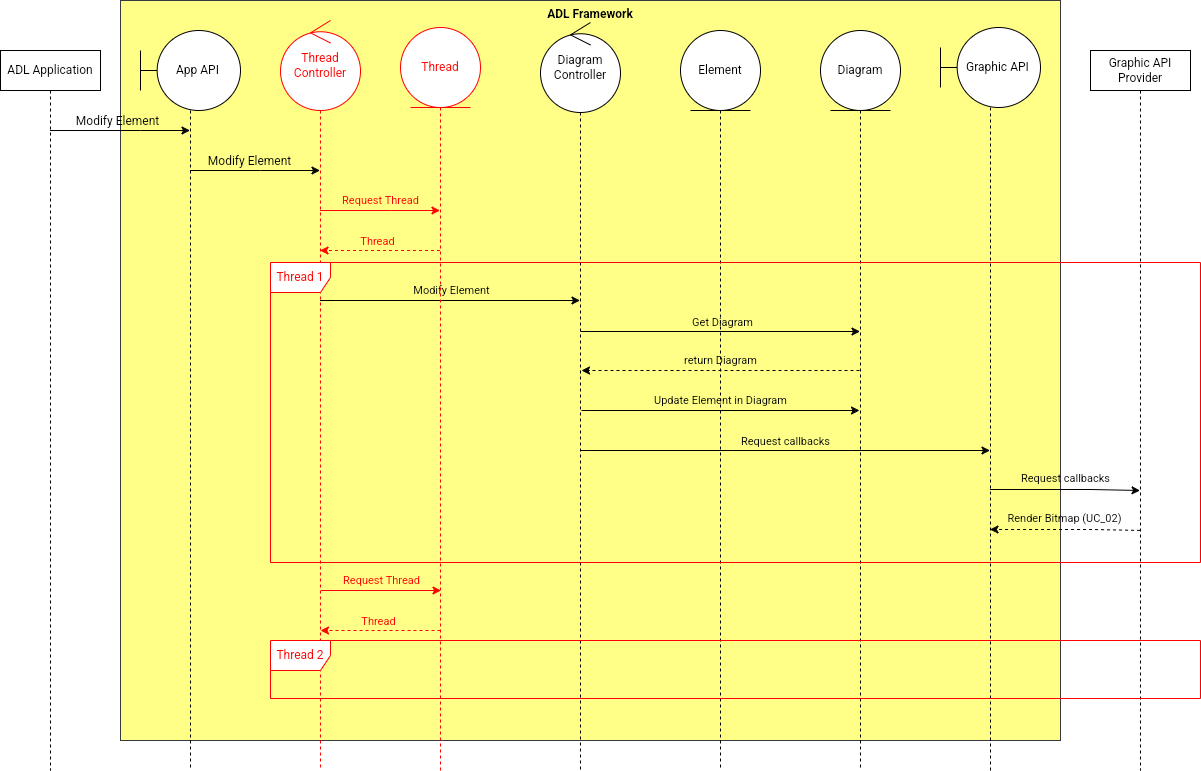

The diagram above was exported from draw.io. Its source (the exported page's mxGraphModel, read from the mxfile embedded in the PNG):
<mxGraphModel dx="1394" dy="1847" grid="1" gridSize="10" guides="1" tooltips="1" connect="1" arrows="1" fold="1" page="1" pageScale="1" pageWidth="850" pageHeight="1100" math="0" shadow="0">
  <root>
    <mxCell id="0" />
    <mxCell id="1" parent="0" />
    <mxCell id="G-GRrxJtMZ8-qGgRV_3n-23" value="ADL Framework" style="rounded=0;whiteSpace=wrap;html=1;strokeColor=#36393d;align=center;verticalAlign=top;fontFamily=Helvetica;fontSize=12;fillColor=#ffff88;fontStyle=1" parent="1" vertex="1">
      <mxGeometry x="190" y="-10" width="940" height="740" as="geometry" />
    </mxCell>
    <mxCell id="sQM8UWbegV8d2F65R5zS-1" value="Element" style="shape=umlLifeline;perimeter=lifelinePerimeter;whiteSpace=wrap;html=1;container=1;dropTarget=0;collapsible=0;recursiveResize=0;outlineConnect=0;portConstraint=eastwest;newEdgeStyle={&quot;curved&quot;:0,&quot;rounded&quot;:0};participant=umlEntity;strokeColor=default;align=center;verticalAlign=middle;fontFamily=Helvetica;fontSize=12;fontColor=default;fillColor=default;size=80;" parent="1" vertex="1">
      <mxGeometry x="750" y="20" width="80" height="740" as="geometry" />
    </mxCell>
    <mxCell id="G-GRrxJtMZ8-qGgRV_3n-5" style="rounded=0;orthogonalLoop=1;jettySize=auto;html=1;fontFamily=Helvetica;fontSize=12;fontColor=default;" parent="1" source="G-GRrxJtMZ8-qGgRV_3n-1" target="G-GRrxJtMZ8-qGgRV_3n-2" edge="1">
      <mxGeometry relative="1" as="geometry">
        <Array as="points">
          <mxPoint x="210" y="120" />
        </Array>
      </mxGeometry>
    </mxCell>
    <mxCell id="G-GRrxJtMZ8-qGgRV_3n-11" value="Modify Element" style="edgeLabel;html=1;align=center;verticalAlign=middle;resizable=0;points=[];fontSize=12;fontFamily=Helvetica;fontColor=default;labelBackgroundColor=none;" parent="G-GRrxJtMZ8-qGgRV_3n-5" vertex="1" connectable="0">
      <mxGeometry x="-0.0413" y="2" relative="1" as="geometry">
        <mxPoint y="-8" as="offset" />
      </mxGeometry>
    </mxCell>
    <mxCell id="G-GRrxJtMZ8-qGgRV_3n-1" value="ADL Application" style="shape=umlLifeline;perimeter=lifelinePerimeter;whiteSpace=wrap;html=1;container=1;dropTarget=0;collapsible=0;recursiveResize=0;outlineConnect=0;portConstraint=eastwest;newEdgeStyle={&quot;curved&quot;:0,&quot;rounded&quot;:0};" parent="1" vertex="1">
      <mxGeometry x="70" y="40" width="100" height="720" as="geometry" />
    </mxCell>
    <mxCell id="G-GRrxJtMZ8-qGgRV_3n-9" style="rounded=0;orthogonalLoop=1;jettySize=auto;html=1;fontFamily=Helvetica;fontSize=12;fontColor=default;" parent="1" source="G-GRrxJtMZ8-qGgRV_3n-2" target="qOsw-vHpDv8NEo_7vgHy-1" edge="1">
      <mxGeometry relative="1" as="geometry">
        <Array as="points">
          <mxPoint x="330" y="160" />
        </Array>
      </mxGeometry>
    </mxCell>
    <mxCell id="G-GRrxJtMZ8-qGgRV_3n-12" value="Modify Element" style="edgeLabel;html=1;align=center;verticalAlign=middle;resizable=0;points=[];fontSize=12;fontFamily=Helvetica;fontColor=default;labelBackgroundColor=none;" parent="G-GRrxJtMZ8-qGgRV_3n-9" vertex="1" connectable="0">
      <mxGeometry x="-0.089" y="-1" relative="1" as="geometry">
        <mxPoint y="-11" as="offset" />
      </mxGeometry>
    </mxCell>
    <mxCell id="sQM8UWbegV8d2F65R5zS-14" style="rounded=0;orthogonalLoop=1;jettySize=auto;html=1;" parent="1" target="G-GRrxJtMZ8-qGgRV_3n-8" edge="1">
      <mxGeometry relative="1" as="geometry">
        <Array as="points">
          <mxPoint x="860.5" y="440" />
        </Array>
        <mxPoint x="650" y="440" as="sourcePoint" />
        <mxPoint x="1029.5" y="440" as="targetPoint" />
      </mxGeometry>
    </mxCell>
    <mxCell id="sQM8UWbegV8d2F65R5zS-15" value="Request callbacks" style="edgeLabel;html=1;align=center;verticalAlign=middle;resizable=0;points=[];labelBackgroundColor=none;" parent="sQM8UWbegV8d2F65R5zS-14" vertex="1" connectable="0">
      <mxGeometry x="-0.0019" relative="1" as="geometry">
        <mxPoint y="-10" as="offset" />
      </mxGeometry>
    </mxCell>
    <mxCell id="G-GRrxJtMZ8-qGgRV_3n-3" value="Diagram Controller" style="shape=umlLifeline;perimeter=lifelinePerimeter;whiteSpace=wrap;html=1;container=1;dropTarget=0;collapsible=0;recursiveResize=0;outlineConnect=0;portConstraint=eastwest;newEdgeStyle={&quot;curved&quot;:0,&quot;rounded&quot;:0};participant=umlControl;strokeColor=default;align=center;verticalAlign=middle;fontFamily=Helvetica;fontSize=12;fontColor=default;fillColor=default;size=90;" parent="1" vertex="1">
      <mxGeometry x="610" y="12" width="80" height="748" as="geometry" />
    </mxCell>
    <mxCell id="G-GRrxJtMZ8-qGgRV_3n-2" value="&amp;nbsp; &amp;nbsp; &amp;nbsp;App API" style="shape=umlLifeline;perimeter=lifelinePerimeter;whiteSpace=wrap;html=1;container=1;dropTarget=0;collapsible=0;recursiveResize=0;outlineConnect=0;portConstraint=eastwest;newEdgeStyle={&quot;curved&quot;:0,&quot;rounded&quot;:0};participant=umlBoundary;size=80;" parent="1" vertex="1">
      <mxGeometry x="210" y="20" width="100" height="740" as="geometry" />
    </mxCell>
    <mxCell id="sQM8UWbegV8d2F65R5zS-4" style="rounded=0;orthogonalLoop=1;jettySize=auto;html=1;" parent="1" edge="1" target="G-GRrxJtMZ8-qGgRV_3n-4">
      <mxGeometry relative="1" as="geometry">
        <mxPoint x="650" y="321" as="sourcePoint" />
        <mxPoint x="960" y="321" as="targetPoint" />
        <Array as="points">
          <mxPoint x="832.5" y="321" />
        </Array>
      </mxGeometry>
    </mxCell>
    <mxCell id="sQM8UWbegV8d2F65R5zS-5" value="Get Diagram" style="edgeLabel;html=1;align=center;verticalAlign=middle;resizable=0;points=[];labelBackgroundColor=none;" parent="sQM8UWbegV8d2F65R5zS-4" vertex="1" connectable="0">
      <mxGeometry x="0.6501" y="-2" relative="1" as="geometry">
        <mxPoint x="-90" y="-12" as="offset" />
      </mxGeometry>
    </mxCell>
    <mxCell id="sQM8UWbegV8d2F65R5zS-11" value="Update Element in Diagram" style="rounded=0;orthogonalLoop=1;jettySize=auto;html=1;labelBackgroundColor=none;" parent="1" edge="1">
      <mxGeometry y="10" relative="1" as="geometry">
        <mxPoint x="651" y="400" as="sourcePoint" />
        <mxPoint x="929" y="400" as="targetPoint" />
        <mxPoint as="offset" />
      </mxGeometry>
    </mxCell>
    <mxCell id="G-GRrxJtMZ8-qGgRV_3n-4" value="Diagram" style="shape=umlLifeline;perimeter=lifelinePerimeter;whiteSpace=wrap;html=1;container=1;dropTarget=0;collapsible=0;recursiveResize=0;outlineConnect=0;portConstraint=eastwest;newEdgeStyle={&quot;curved&quot;:0,&quot;rounded&quot;:0};participant=umlEntity;strokeColor=default;align=center;verticalAlign=middle;fontFamily=Helvetica;fontSize=12;fontColor=default;fillColor=default;size=80;" parent="1" vertex="1">
      <mxGeometry x="890" y="20" width="80" height="740" as="geometry" />
    </mxCell>
    <mxCell id="sQM8UWbegV8d2F65R5zS-18" style="rounded=0;orthogonalLoop=1;jettySize=auto;html=1;dashed=1;exitX=0.935;exitY=0.893;exitDx=0;exitDy=0;exitPerimeter=0;" parent="1" source="qOsw-vHpDv8NEo_7vgHy-9" edge="1">
      <mxGeometry relative="1" as="geometry">
        <Array as="points">
          <mxPoint x="1160.5" y="519" />
        </Array>
        <mxPoint x="1238" y="519" as="sourcePoint" />
        <mxPoint x="1059.5" y="519" as="targetPoint" />
      </mxGeometry>
    </mxCell>
    <mxCell id="sQM8UWbegV8d2F65R5zS-19" value="Render Bitmap (UC_02)" style="edgeLabel;html=1;align=center;verticalAlign=middle;resizable=0;points=[];labelBackgroundColor=none;" parent="sQM8UWbegV8d2F65R5zS-18" vertex="1" connectable="0">
      <mxGeometry x="0.1454" y="-2" relative="1" as="geometry">
        <mxPoint x="10" y="-10" as="offset" />
      </mxGeometry>
    </mxCell>
    <mxCell id="G-GRrxJtMZ8-qGgRV_3n-6" value="Graphic API Provider" style="shape=umlLifeline;perimeter=lifelinePerimeter;whiteSpace=wrap;html=1;container=1;dropTarget=0;collapsible=0;recursiveResize=0;outlineConnect=0;portConstraint=eastwest;newEdgeStyle={&quot;curved&quot;:0,&quot;rounded&quot;:0};" parent="1" vertex="1">
      <mxGeometry x="1160" y="40" width="100" height="720" as="geometry" />
    </mxCell>
    <mxCell id="sQM8UWbegV8d2F65R5zS-16" style="rounded=0;orthogonalLoop=1;jettySize=auto;html=1;entryX=0.935;entryY=0.76;entryDx=0;entryDy=0;entryPerimeter=0;" parent="1" target="qOsw-vHpDv8NEo_7vgHy-9" edge="1">
      <mxGeometry relative="1" as="geometry">
        <Array as="points">
          <mxPoint x="1160.5" y="479" />
        </Array>
        <mxPoint x="1059.5" y="479" as="sourcePoint" />
        <mxPoint x="1238" y="479" as="targetPoint" />
      </mxGeometry>
    </mxCell>
    <mxCell id="sQM8UWbegV8d2F65R5zS-17" value="Request callbacks" style="edgeLabel;html=1;align=center;verticalAlign=middle;resizable=0;points=[];labelBackgroundColor=none;" parent="sQM8UWbegV8d2F65R5zS-16" vertex="1" connectable="0">
      <mxGeometry x="-0.1324" y="2" relative="1" as="geometry">
        <mxPoint x="10" y="-10" as="offset" />
      </mxGeometry>
    </mxCell>
    <mxCell id="G-GRrxJtMZ8-qGgRV_3n-8" value="&amp;nbsp; &amp;nbsp; &amp;nbsp;Graphic API" style="shape=umlLifeline;perimeter=lifelinePerimeter;whiteSpace=wrap;html=1;container=1;dropTarget=0;collapsible=0;recursiveResize=0;outlineConnect=0;portConstraint=eastwest;newEdgeStyle={&quot;curved&quot;:0,&quot;rounded&quot;:0};participant=umlBoundary;size=80;" parent="1" vertex="1">
      <mxGeometry x="1010" y="17" width="100" height="743" as="geometry" />
    </mxCell>
    <mxCell id="sQM8UWbegV8d2F65R5zS-6" value="return Diagram" style="rounded=0;orthogonalLoop=1;jettySize=auto;html=1;dashed=1;labelBackgroundColor=none;" parent="1" edge="1">
      <mxGeometry x="0.0003" y="-10" relative="1" as="geometry">
        <mxPoint x="929" y="360" as="sourcePoint" />
        <mxPoint x="651" y="360" as="targetPoint" />
        <mxPoint as="offset" />
      </mxGeometry>
    </mxCell>
    <mxCell id="qOsw-vHpDv8NEo_7vgHy-3" style="rounded=0;orthogonalLoop=1;jettySize=auto;html=1;fontColor=#FF0000;strokeColor=#FF0000;" edge="1" parent="1" source="qOsw-vHpDv8NEo_7vgHy-1" target="qOsw-vHpDv8NEo_7vgHy-2">
      <mxGeometry relative="1" as="geometry">
        <Array as="points">
          <mxPoint x="460" y="200" />
        </Array>
      </mxGeometry>
    </mxCell>
    <mxCell id="qOsw-vHpDv8NEo_7vgHy-5" value="Request Thread" style="edgeLabel;html=1;align=center;verticalAlign=middle;resizable=0;points=[];fontColor=#FF0000;labelBackgroundColor=none;" vertex="1" connectable="0" parent="qOsw-vHpDv8NEo_7vgHy-3">
      <mxGeometry x="0.0016" y="1" relative="1" as="geometry">
        <mxPoint y="-10" as="offset" />
      </mxGeometry>
    </mxCell>
    <mxCell id="qOsw-vHpDv8NEo_7vgHy-8" value="Modify Element" style="edgeStyle=none;rounded=0;orthogonalLoop=1;jettySize=auto;html=1;curved=0;labelBackgroundColor=none;" edge="1" parent="1">
      <mxGeometry x="0.0114" y="10" relative="1" as="geometry">
        <mxPoint x="389.5" y="290" as="sourcePoint" />
        <mxPoint x="649.5" y="290" as="targetPoint" />
        <mxPoint as="offset" />
      </mxGeometry>
    </mxCell>
    <mxCell id="qOsw-vHpDv8NEo_7vgHy-1" value="Thread Controller" style="shape=umlLifeline;perimeter=lifelinePerimeter;whiteSpace=wrap;html=1;container=1;dropTarget=0;collapsible=0;recursiveResize=0;outlineConnect=0;portConstraint=eastwest;newEdgeStyle={&quot;curved&quot;:0,&quot;rounded&quot;:0};participant=umlControl;strokeColor=#FF0000;align=center;verticalAlign=middle;fontFamily=Helvetica;fontSize=12;fontColor=#FF0000;fillColor=default;size=90;" vertex="1" parent="1">
      <mxGeometry x="350" y="10" width="80" height="750" as="geometry" />
    </mxCell>
    <mxCell id="qOsw-vHpDv8NEo_7vgHy-6" style="rounded=0;orthogonalLoop=1;jettySize=auto;html=1;dashed=1;fontColor=#FF0000;strokeColor=#FF0000;" edge="1" parent="1">
      <mxGeometry relative="1" as="geometry">
        <mxPoint x="509.5" y="240" as="sourcePoint" />
        <mxPoint x="389.5" y="240" as="targetPoint" />
      </mxGeometry>
    </mxCell>
    <mxCell id="qOsw-vHpDv8NEo_7vgHy-7" value="Thread" style="edgeLabel;html=1;align=center;verticalAlign=middle;resizable=0;points=[];fontColor=#FF0000;labelBackgroundColor=none;" vertex="1" connectable="0" parent="qOsw-vHpDv8NEo_7vgHy-6">
      <mxGeometry x="0.0773" relative="1" as="geometry">
        <mxPoint x="2" y="-10" as="offset" />
      </mxGeometry>
    </mxCell>
    <mxCell id="qOsw-vHpDv8NEo_7vgHy-2" value="Thread" style="shape=umlLifeline;perimeter=lifelinePerimeter;whiteSpace=wrap;html=1;container=1;dropTarget=0;collapsible=0;recursiveResize=0;outlineConnect=0;portConstraint=eastwest;newEdgeStyle={&quot;curved&quot;:0,&quot;rounded&quot;:0};participant=umlEntity;strokeColor=#FF0000;align=center;verticalAlign=middle;fontFamily=Helvetica;fontSize=12;fontColor=#FF0000;fillColor=default;size=80;" vertex="1" parent="1">
      <mxGeometry x="470" y="17" width="80" height="743" as="geometry" />
    </mxCell>
    <mxCell id="qOsw-vHpDv8NEo_7vgHy-9" value="&lt;font color=&quot;#ff0000&quot;&gt;Thread 1&lt;/font&gt;" style="shape=umlFrame;whiteSpace=wrap;html=1;pointerEvents=0;strokeColor=#FF0000;" vertex="1" parent="1">
      <mxGeometry x="340" y="252" width="930" height="300" as="geometry" />
    </mxCell>
    <mxCell id="qOsw-vHpDv8NEo_7vgHy-10" value="&lt;font color=&quot;#ff0000&quot;&gt;Thread 2&lt;/font&gt;" style="shape=umlFrame;whiteSpace=wrap;html=1;pointerEvents=0;strokeColor=#FF0000;" vertex="1" parent="1">
      <mxGeometry x="340" y="630" width="930" height="58" as="geometry" />
    </mxCell>
    <mxCell id="qOsw-vHpDv8NEo_7vgHy-11" style="rounded=0;orthogonalLoop=1;jettySize=auto;html=1;strokeColor=#FF0000;" edge="1" parent="1">
      <mxGeometry relative="1" as="geometry">
        <mxPoint x="390.5" y="580" as="sourcePoint" />
        <mxPoint x="510.5" y="580" as="targetPoint" />
        <Array as="points">
          <mxPoint x="460.5" y="580" />
        </Array>
      </mxGeometry>
    </mxCell>
    <mxCell id="qOsw-vHpDv8NEo_7vgHy-12" value="Request Thread" style="edgeLabel;html=1;align=center;verticalAlign=middle;resizable=0;points=[];labelBackgroundColor=none;fontColor=#FF0000;" vertex="1" connectable="0" parent="qOsw-vHpDv8NEo_7vgHy-11">
      <mxGeometry x="0.0016" y="1" relative="1" as="geometry">
        <mxPoint y="-10" as="offset" />
      </mxGeometry>
    </mxCell>
    <mxCell id="qOsw-vHpDv8NEo_7vgHy-13" style="rounded=0;orthogonalLoop=1;jettySize=auto;html=1;dashed=1;strokeColor=#FF0000;" edge="1" parent="1">
      <mxGeometry relative="1" as="geometry">
        <mxPoint x="510" y="620" as="sourcePoint" />
        <mxPoint x="390" y="620" as="targetPoint" />
      </mxGeometry>
    </mxCell>
    <mxCell id="qOsw-vHpDv8NEo_7vgHy-14" value="&lt;font color=&quot;#ff0000&quot;&gt;Thread&lt;/font&gt;" style="edgeLabel;html=1;align=center;verticalAlign=middle;resizable=0;points=[];labelBackgroundColor=none;" vertex="1" connectable="0" parent="qOsw-vHpDv8NEo_7vgHy-13">
      <mxGeometry x="0.0773" relative="1" as="geometry">
        <mxPoint x="2" y="-10" as="offset" />
      </mxGeometry>
    </mxCell>
  </root>
</mxGraphModel>